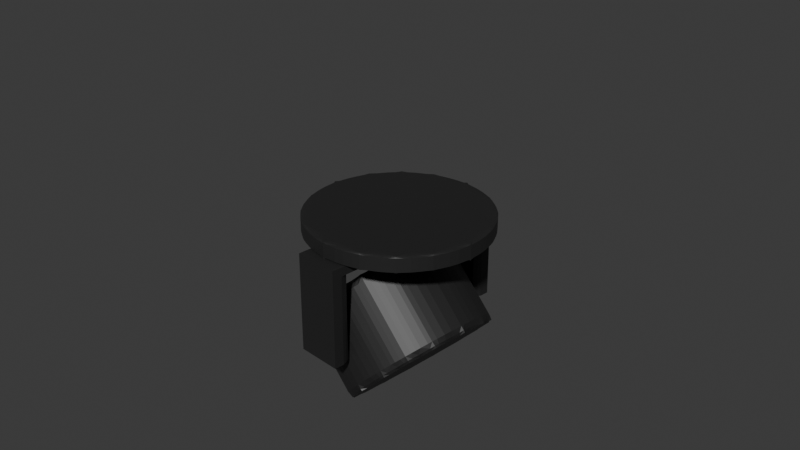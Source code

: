 # Source: Stagelight.blend  (saved by Blender 4.5.87; exported with 4.5.12 LTS)
import bpy
from mathutils import Matrix  # noqa: F401  (used for matrix-valued properties, if any)

bpy.ops.wm.read_factory_settings(use_empty=True)
scene = bpy.context.scene
scene.name = 'Scene'

# ---- collections
col_collection = bpy.data.collections.new('Collection'); scene.collection.children.link(col_collection)

# ---- materials (node trees are filled in below, after node groups)
mat_material_001 = bpy.data.materials.new('Material.001')

# ---- material node trees
mat_material_001.use_nodes = True; mat_material_001.node_tree.nodes.clear()
_N = mat_material_001.node_tree.nodes; _L = mat_material_001.node_tree.links
n0 = _N.new('ShaderNodeBsdfPrincipled'); n0.name = 'Principled BSDF'; n0.location = (-200, 100)
n0.inputs[0].default_value = (0.0186, 0.0186, 0.0186, 1.0)
n1 = _N.new('ShaderNodeOutputMaterial'); n1.name = 'Material Output'; n1.location = (200, 100)
_L.new(n0.outputs[0], n1.inputs[0])
n1.is_active_output = True

# ---- world
world_world = bpy.data.worlds.new('World'); scene.world = world_world
world_world.use_nodes = True; world_world.node_tree.nodes.clear()
_N = world_world.node_tree.nodes; _L = world_world.node_tree.links
n0 = _N.new('ShaderNodeOutputWorld'); n0.name = 'World Output'; n0.location = (200, 100)
n1 = _N.new('ShaderNodeBackground'); n1.name = 'Background'; n1.location = (-200, 100)
n1.inputs[0].default_value = (0.05088, 0.05088, 0.05088, 1.0)
_L.new(n1.outputs[0], n0.inputs[0])
n0.is_active_output = True
world_world.color = (0.05088, 0.05088, 0.05088)
world_world.sun_shadow_jitter_overblur = 0.0

# ---- cameras
cam_camera = bpy.data.cameras.new('Camera')
cam_camera.clip_end = 100.0
cam_camera.ortho_scale = 7.314

# ---- meshes
me_cylinder_015 = bpy.data.meshes.new('Cylinder.015')
me_cylinder_015.from_pydata([(0.0, 1.0, -1.0), (0.0, 1.0, 1.0), (0.1951, 0.9808, -1.0), (0.1951, 0.9808, 1.0), (0.3827, 0.9239, -1.0), (0.3827, 0.9239, 1.0), (0.5556, 0.8315, -1.0), (0.5556, 0.8315, 1.0), (0.7071, 0.7071, -1.0), (0.7071, 0.7071, 1.0), (0.8315, 0.5556, -1.0), (0.8315, 0.5556, 1.0), (0.9239, 0.3827, -1.0), (0.9239, 0.3827, 1.0), (0.9808, 0.1951, -1.0), (0.9808, 0.1951, 1.0), (1.0, 0.0, -1.0), (1.0, 0.0, 1.0), (0.9808, -0.1951, -1.0), (0.9808, -0.1951, 1.0), (0.9239, -0.3827, -1.0), (0.9239, -0.3827, 1.0), (0.8315, -0.5556, -1.0), (0.8315, -0.5556, 1.0), (0.7071, -0.7071, -1.0), (0.7071, -0.7071, 1.0), (0.5556, -0.8315, -1.0), (0.5556, -0.8315, 1.0), (0.3827, -0.9239, -1.0), (0.3827, -0.9239, 1.0), (0.1951, -0.9808, -1.0), (0.1951, -0.9808, 1.0), (0.0, -1.0, -1.0), (0.0, -1.0, 1.0), (-0.1951, -0.9808, -1.0), (-0.1951, -0.9808, 1.0), (-0.3827, -0.9239, -1.0), (-0.3827, -0.9239, 1.0), (-0.5556, -0.8315, -1.0), (-0.5556, -0.8315, 1.0), (-0.7071, -0.7071, -1.0), (-0.7071, -0.7071, 1.0), (-0.8315, -0.5556, -1.0), (-0.8315, -0.5556, 1.0), (-0.9239, -0.3827, -1.0), (-0.9239, -0.3827, 1.0), (-0.9808, -0.1951, -1.0), (-0.9808, -0.1951, 1.0), (-1.0, 0.0, -1.0), (-1.0, 0.0, 1.0), (-0.9808, 0.1951, -1.0), (-0.9808, 0.1951, 1.0), (-0.9239, 0.3827, -1.0), (-0.9239, 0.3827, 1.0), (-0.8315, 0.5556, -1.0), (-0.8315, 0.5556, 1.0), (-0.7071, 0.7071, -1.0), (-0.7071, 0.7071, 1.0), (-0.5556, 0.8315, -1.0), (-0.5556, 0.8315, 1.0), (-0.3827, 0.9239, -1.0), (-0.3827, 0.9239, 1.0), (-0.1951, 0.9808, -1.0), (-0.1951, 0.9808, 1.0)], [], [(0, 1, 3, 2), (2, 3, 5, 4), (4, 5, 7, 6), (6, 7, 9, 8), (8, 9, 11, 10), (10, 11, 13, 12), (12, 13, 15, 14), (14, 15, 17, 16), (16, 17, 19, 18), (18, 19, 21, 20), (20, 21, 23, 22), (22, 23, 25, 24), (24, 25, 27, 26), (26, 27, 29, 28), (28, 29, 31, 30), (30, 31, 33, 32), (32, 33, 35, 34), (34, 35, 37, 36), (36, 37, 39, 38), (38, 39, 41, 40), (40, 41, 43, 42), (42, 43, 45, 44), (44, 45, 47, 46), (46, 47, 49, 48), (48, 49, 51, 50), (50, 51, 53, 52), (52, 53, 55, 54), (54, 55, 57, 56), (56, 57, 59, 58), (58, 59, 61, 60), (3, 1, 63, 61, 59, 57, 55, 53, 51, 49, 47, 45, 43, 41, 39, 37, 35, 33, 31, 29, 27, 25, 23, 21, 19, 17, 15, 13, 11, 9, 7, 5), (60, 61, 63, 62), (62, 63, 1, 0), (0, 2, 4, 6, 8, 10, 12, 14, 16, 18, 20, 22, 24, 26, 28, 30, 32, 34, 36, 38, 40, 42, 44, 46, 48, 50, 52, 54, 56, 58, 60, 62)])
_uv = me_cylinder_015.uv_layers.new(name='UVMap')
_uv.uv.foreach_set('vector', [1.0, 0.5, 1.0, 1.0, 0.9688, 1.0, 0.9688, 0.5, 0.9688, 0.5, 0.9688, 1.0, 0.9375, 1.0, 0.9375, 0.5, 0.9375, 0.5, 0.9375, 1.0, 0.9062, 1.0, 0.9062, 0.5, 0.9062, 0.5, 0.9062, 1.0, 0.875, 1.0, 0.875, 0.5, 0.875, 0.5, 0.875, 1.0, 0.8438, 1.0, 0.8438, 0.5, 0.8438, 0.5, 0.8438, 1.0, 0.8125, 1.0, 0.8125, 0.5, 0.8125, 0.5, 0.8125, 1.0, 0.7812, 1.0, 0.7812, 0.5, 0.7812, 0.5, 0.7812, 1.0, 0.75, 1.0, 0.75, 0.5, 0.75, 0.5, 0.75, 1.0, 0.7188, 1.0, 0.7188, 0.5, 0.7188, 0.5, 0.7188, 1.0, 0.6875, 1.0, 0.6875, 0.5, 0.6875, 0.5, 0.6875, 1.0, 0.6562, 1.0, 0.6562, 0.5, 0.6562, 0.5, 0.6562, 1.0, 0.625, 1.0, 0.625, 0.5, 0.625, 0.5, 0.625, 1.0, 0.5938, 1.0, 0.5938, 0.5, 0.5938, 0.5, 0.5938, 1.0, 0.5625, 1.0, 0.5625, 0.5, 0.5625, 0.5, 0.5625, 1.0, 0.5312, 1.0, 0.5312, 0.5, 0.5312, 0.5, 0.5312, 1.0, 0.5, 1.0, 0.5, 0.5, 0.5, 0.5, 0.5, 1.0, 0.4688, 1.0, 0.4688, 0.5, 0.4688, 0.5, 0.4688, 1.0, 0.4375, 1.0, 0.4375, 0.5, 0.4375, 0.5, 0.4375, 1.0, 0.4062, 1.0, 0.4062, 0.5, 0.4062, 0.5, 0.4062, 1.0, 0.375, 1.0, 0.375, 0.5, 0.375, 0.5, 0.375, 1.0, 0.3438, 1.0, 0.3438, 0.5, 0.3438, 0.5, 0.3438, 1.0, 0.3125, 1.0, 0.3125, 0.5, 0.3125, 0.5, 0.3125, 1.0, 0.2812, 1.0, 0.2812, 0.5, 0.2812, 0.5, 0.2812, 1.0, 0.25, 1.0, 0.25, 0.5, 0.25, 0.5, 0.25, 1.0, 0.2188, 1.0, 0.2188, 0.5, 0.2188, 0.5, 0.2188, 1.0, 0.1875, 1.0, 0.1875, 0.5, 0.1875, 0.5, 0.1875, 1.0, 0.1562, 1.0, 0.1562, 0.5, 0.1562, 0.5, 0.1562, 1.0, 0.125, 1.0, 0.125, 0.5, 0.125, 0.5, 0.125, 1.0, 0.09375, 1.0, 0.09375, 0.5, 0.09375, 0.5, 0.09375, 1.0, 0.0625, 1.0, 0.0625, 0.5, 0.2968, 0.4854, 0.25, 0.49, 0.2032, 0.4854, 0.1582, 0.4717, 0.1167, 0.4496, 0.08029, 0.4197, 0.05045, 0.3833, 0.02827, 0.3418, 0.01461, 0.2968, 0.01, 0.25, 0.01461, 0.2032, 0.02827, 0.1582, 0.05045, 0.1167, 0.08029, 0.08029, 0.1167, 0.05045, 0.1582, 0.02827, 0.2032, 0.01461, 0.25, 0.01, 0.2968, 0.01461, 0.3418, 0.02827, 0.3833, 0.05045, 0.4197, 0.08029, 0.4496, 0.1167, 0.4717, 0.1582, 0.4854, 0.2032, 0.49, 0.25, 0.4854, 0.2968, 0.4717, 0.3418, 0.4496, 0.3833, 0.4197, 0.4197, 0.3833, 0.4496, 0.3418, 0.4717, 0.0625, 0.5, 0.0625, 1.0, 0.03125, 1.0, 0.03125, 0.5, 0.03125, 0.5, 0.03125, 1.0, 0.0, 1.0, 0.0, 0.5, 0.75, 0.49, 0.7968, 0.4854, 0.8418, 0.4717, 0.8833, 0.4496, 0.9197, 0.4197, 0.9496, 0.3833, 0.9717, 0.3418, 0.9854, 0.2968, 0.99, 0.25, 0.9854, 0.2032, 0.9717, 0.1582, 0.9496, 0.1167, 0.9197, 0.08029, 0.8833, 0.05045, 0.8418, 0.02827, 0.7968, 0.01461, 0.75, 0.01, 0.7032, 0.01461, 0.6582, 0.02827, 0.6167, 0.05045, 0.5803, 0.08029, 0.5504, 0.1167, 0.5283, 0.1582, 0.5146, 0.2032, 0.51, 0.25, 0.5146, 0.2968, 0.5283, 0.3418, 0.5504, 0.3833, 0.5803, 0.4197, 0.6167, 0.4496, 0.6582, 0.4717, 0.7032, 0.4854])
me_cylinder_015.materials.append(mat_material_001)
me_cylinder_015.update()
me_cube_001 = bpy.data.meshes.new('Cube.001')
me_cube_001.from_pydata([(-1.0, -1.0, -2.0), (-1.0, -1.0, -1.192e-07), (-1.0, 1.0, -2.0), (-1.0, 1.0, -1.192e-07), (1.0, -1.0, -2.0), (1.0, -1.0, -1.192e-07), (1.0, 1.0, -2.0), (1.0, 1.0, -1.192e-07), (-1.0, 0.8182, -2.0), (-1.0, 0.6364, -2.0), (-1.0, 0.4545, -2.0), (-1.0, 0.2727, -2.0), (-1.0, 0.09091, -2.0), (-1.0, -0.09091, -2.0), (-1.0, -0.2727, -2.0), (-1.0, -0.4545, -2.0), (-1.0, -0.6364, -2.0), (-1.0, -0.8182, -2.0), (0.8182, 1.0, -2.0), (0.6364, 1.0, -2.0), (0.4545, 1.0, -2.0), (0.2727, 1.0, -2.0), (0.09091, 1.0, -2.0), (-0.09091, 1.0, -2.0), (-0.2727, 1.0, -2.0), (-0.4545, 1.0, -2.0), (-0.6364, 1.0, -2.0), (-0.8182, 1.0, -2.0), (1.0, -0.8182, -2.0), (1.0, -0.6364, -2.0), (1.0, -0.4545, -2.0), (1.0, -0.2727, -2.0), (1.0, -0.09091, -2.0), (1.0, 0.09091, -2.0), (1.0, 0.2727, -2.0), (1.0, 0.4545, -2.0), (1.0, 0.6364, -2.0), (1.0, 0.8182, -2.0), (-0.8182, -1.0, -2.0), (-0.6364, -1.0, -2.0), (-0.4545, -1.0, -2.0), (-0.2727, -1.0, -2.0), (-0.09091, -1.0, -2.0), (0.09091, -1.0, -2.0), (0.2727, -1.0, -2.0), (0.4545, -1.0, -2.0), (0.6364, -1.0, -2.0), (0.8182, -1.0, -2.0), (-0.8182, 0.8182, -2.0), (-0.8182, -0.8182, -2.0), (-0.6364, 0.8182, -2.0), (-0.6364, -0.8182, -2.0), (-0.4545, 0.8182, -2.0), (-0.4545, -0.8182, -2.0), (-0.2727, 0.8182, -2.0), (-0.2727, -0.8182, -2.0), (-0.09091, 0.8182, -2.0), (-0.09091, -0.8182, -2.0), (0.09091, 0.8182, -2.0), (0.09091, -0.8182, -2.0), (0.2727, 0.8182, -2.0), (0.2727, -0.8182, -2.0), (0.4545, 0.8182, -2.0), (0.4545, -0.8182, -2.0), (0.6364, 0.8182, -2.0), (0.6364, -0.8182, -2.0), (0.8182, 0.8182, -2.0), (0.8182, -0.8182, -2.0), (-1.0, 1.0, -22.0), (1.0, 1.0, -22.0), (-1.0, 0.8182, -22.0), (0.8182, 1.0, -22.0), (0.6364, 1.0, -22.0), (0.4545, 1.0, -22.0), (0.2727, 1.0, -22.0), (0.09091, 1.0, -22.0), (-0.09091, 1.0, -22.0), (-0.2727, 1.0, -22.0), (-0.4545, 1.0, -22.0), (-0.6364, 1.0, -22.0), (-0.8182, 1.0, -22.0), (1.0, 0.8182, -22.0), (-0.8182, 0.8182, -22.0), (-0.6364, 0.8182, -22.0), (-0.4545, 0.8182, -22.0), (-0.2727, 0.8182, -22.0), (-0.09091, 0.8182, -22.0), (0.09091, 0.8182, -22.0), (0.2727, 0.8182, -22.0), (0.4545, 0.8182, -22.0), (0.6364, 0.8182, -22.0), (0.8182, 0.8182, -22.0), (-1.0, 1.0, -2.0), (-1.0, 1.0, -1.192e-07), (-1.0, -1.0, -2.0), (-1.0, -1.0, -1.192e-07), (1.0, 1.0, -2.0), (1.0, 1.0, -1.192e-07), (1.0, -1.0, -2.0), (1.0, -1.0, -1.192e-07), (-1.0, -0.8182, -2.0), (-1.0, -0.6364, -2.0), (-1.0, -0.4545, -2.0), (-1.0, -0.2727, -2.0), (-1.0, -0.09091, -2.0), (-1.0, 0.09091, -2.0), (-1.0, 0.2727, -2.0), (-1.0, 0.4545, -2.0), (-1.0, 0.6364, -2.0), (-1.0, 0.8182, -2.0), (0.8182, -1.0, -2.0), (0.6364, -1.0, -2.0), (0.4545, -1.0, -2.0), (0.2727, -1.0, -2.0), (0.09091, -1.0, -2.0), (-0.09091, -1.0, -2.0), (-0.2727, -1.0, -2.0), (-0.4545, -1.0, -2.0), (-0.6364, -1.0, -2.0), (-0.8182, -1.0, -2.0), (1.0, 0.8182, -2.0), (1.0, 0.6364, -2.0), (1.0, 0.4545, -2.0), (1.0, 0.2727, -2.0), (1.0, 0.09091, -2.0), (1.0, -0.09091, -2.0), (1.0, -0.2727, -2.0), (1.0, -0.4545, -2.0), (1.0, -0.6364, -2.0), (1.0, -0.8182, -2.0), (-0.8182, 1.0, -2.0), (-0.6364, 1.0, -2.0), (-0.4545, 1.0, -2.0), (-0.2727, 1.0, -2.0), (-0.09091, 1.0, -2.0), (0.09091, 1.0, -2.0), (0.2727, 1.0, -2.0), (0.4545, 1.0, -2.0), (0.6364, 1.0, -2.0), (0.8182, 1.0, -2.0), (-0.8182, -0.8182, -2.0), (-0.8182, 0.8182, -2.0), (-0.6364, -0.8182, -2.0), (-0.6364, 0.8182, -2.0), (-0.4545, -0.8182, -2.0), (-0.4545, 0.8182, -2.0), (-0.2727, -0.8182, -2.0), (-0.2727, 0.8182, -2.0), (-0.09091, -0.8182, -2.0), (-0.09091, 0.8182, -2.0), (0.09091, -0.8182, -2.0), (0.09091, 0.8182, -2.0), (0.2727, -0.8182, -2.0), (0.2727, 0.8182, -2.0), (0.4545, -0.8182, -2.0), (0.4545, 0.8182, -2.0), (0.6364, -0.8182, -2.0), (0.6364, 0.8182, -2.0), (0.8182, -0.8182, -2.0), (0.8182, 0.8182, -2.0), (-1.0, -1.0, -22.0), (1.0, -1.0, -22.0), (-1.0, -0.8182, -22.0), (0.8182, -1.0, -22.0), (0.6364, -1.0, -22.0), (0.4545, -1.0, -22.0), (0.2727, -1.0, -22.0), (0.09091, -1.0, -22.0), (-0.09091, -1.0, -22.0), (-0.2727, -1.0, -22.0), (-0.4545, -1.0, -22.0), (-0.6364, -1.0, -22.0), (-0.8182, -1.0, -22.0), (1.0, -0.8182, -22.0), (-0.8182, -0.8182, -22.0), (-0.6364, -0.8182, -22.0), (-0.4545, -0.8182, -22.0), (-0.2727, -0.8182, -22.0), (-0.09091, -0.8182, -22.0), (0.09091, -0.8182, -22.0), (0.2727, -0.8182, -22.0), (0.4545, -0.8182, -22.0), (0.6364, -0.8182, -22.0), (0.8182, -0.8182, -22.0)], [], [(0, 1, 3, 2, 8, 9, 10, 11, 12, 13, 14, 15, 16, 17), (2, 3, 7, 6, 18, 19, 20, 21, 22, 23, 24, 25, 26, 27), (6, 7, 5, 4, 28, 29, 30, 31, 32, 33, 34, 35, 36, 37), (4, 5, 1, 0, 38, 39, 40, 41, 42, 43, 44, 45, 46, 47), (67, 28, 4, 47), (7, 3, 1, 5), (17, 49, 38, 0), (49, 51, 39, 38), (51, 53, 40, 39), (53, 55, 41, 40), (55, 57, 42, 41), (57, 59, 43, 42), (59, 61, 44, 43), (61, 63, 45, 44), (63, 65, 46, 45), (65, 67, 47, 46), (2, 27, 48, 8), (27, 26, 50, 48), (26, 25, 52, 50), (25, 24, 54, 52), (24, 23, 56, 54), (23, 22, 58, 56), (22, 21, 60, 58), (21, 20, 62, 60), (20, 19, 64, 62), (19, 18, 66, 64), (18, 6, 37, 66), (8, 48, 82, 70), (23, 24, 77, 76), (54, 56, 86, 85), (62, 64, 90, 89), (24, 25, 78, 77), (37, 6, 69, 81), (6, 18, 71, 69), (48, 50, 83, 82), (25, 26, 79, 78), (56, 58, 87, 86), (18, 19, 72, 71), (64, 66, 91, 90), (26, 27, 80, 79), (19, 20, 73, 72), (50, 52, 84, 83), (58, 60, 88, 87), (20, 21, 74, 73), (66, 37, 81, 91), (21, 22, 75, 74), (52, 54, 85, 84), (27, 2, 68, 80), (60, 62, 89, 88), (2, 8, 70, 68), (22, 23, 76, 75), (8, 48, 50, 52, 54, 56, 58, 60, 62, 64, 66, 37, 36, 35, 34, 33, 32, 31, 30, 29, 28, 67, 65, 63, 61, 59, 57, 55, 53, 51, 49, 17, 16, 15, 14, 13, 12, 11, 10, 9), (68, 70, 82, 83, 84, 85, 86, 87, 88, 89, 90, 91, 81, 69, 71, 72, 73, 74, 75, 76, 77, 78, 79, 80), (92, 109, 108, 107, 106, 105, 104, 103, 102, 101, 100, 94, 95, 93), (94, 119, 118, 117, 116, 115, 114, 113, 112, 111, 110, 98, 99, 95), (98, 129, 128, 127, 126, 125, 124, 123, 122, 121, 120, 96, 97, 99), (96, 139, 138, 137, 136, 135, 134, 133, 132, 131, 130, 92, 93, 97), (159, 139, 96, 120), (99, 97, 93, 95), (109, 92, 130, 141), (141, 130, 131, 143), (143, 131, 132, 145), (145, 132, 133, 147), (147, 133, 134, 149), (149, 134, 135, 151), (151, 135, 136, 153), (153, 136, 137, 155), (155, 137, 138, 157), (157, 138, 139, 159), (94, 100, 140, 119), (119, 140, 142, 118), (118, 142, 144, 117), (117, 144, 146, 116), (116, 146, 148, 115), (115, 148, 150, 114), (114, 150, 152, 113), (113, 152, 154, 112), (112, 154, 156, 111), (111, 156, 158, 110), (110, 158, 129, 98), (100, 162, 174, 140), (115, 168, 169, 116), (146, 177, 178, 148), (154, 181, 182, 156), (116, 169, 170, 117), (129, 173, 161, 98), (98, 161, 163, 110), (140, 174, 175, 142), (117, 170, 171, 118), (148, 178, 179, 150), (110, 163, 164, 111), (156, 182, 183, 158), (118, 171, 172, 119), (111, 164, 165, 112), (142, 175, 176, 144), (150, 179, 180, 152), (112, 165, 166, 113), (158, 183, 173, 129), (113, 166, 167, 114), (144, 176, 177, 146), (119, 172, 160, 94), (152, 180, 181, 154), (94, 160, 162, 100), (114, 167, 168, 115), (100, 101, 102, 103, 104, 105, 106, 107, 108, 109, 141, 143, 145, 147, 149, 151, 153, 155, 157, 159, 120, 121, 122, 123, 124, 125, 126, 127, 128, 129, 158, 156, 154, 152, 150, 148, 146, 144, 142, 140), (160, 172, 171, 170, 169, 168, 167, 166, 165, 164, 163, 161, 173, 183, 182, 181, 180, 179, 178, 177, 176, 175, 174, 162)])
_uv = me_cube_001.uv_layers.new(name='UVMap')
_uv.uv.foreach_set('vector', [0.375, 0.0, 0.625, 0.0, 0.625, 0.25, 0.375, 0.25, 0.375, 0.2273, 0.375, 0.2045, 0.375, 0.1818, 0.375, 0.1591, 0.375, 0.1364, 0.375, 0.1136, 0.375, 0.09091, 0.375, 0.06818, 0.375, 0.04545, 0.375, 0.02273, 0.375, 0.25, 0.625, 0.25, 0.625, 0.5, 0.375, 0.5, 0.375, 0.4773, 0.375, 0.4545, 0.375, 0.4318, 0.375, 0.4091, 0.375, 0.3864, 0.375, 0.3636, 0.375, 0.3409, 0.375, 0.3182, 0.375, 0.2955, 0.375, 0.2727, 0.375, 0.5, 0.625, 0.5, 0.625, 0.75, 0.375, 0.75, 0.375, 0.7273, 0.375, 0.7045, 0.375, 0.6818, 0.375, 0.6591, 0.375, 0.6364, 0.375, 0.6136, 0.375, 0.5909, 0.375, 0.5682, 0.375, 0.5455, 0.375, 0.5227, 0.375, 0.75, 0.625, 0.75, 0.625, 1.0, 0.375, 1.0, 0.375, 0.9773, 0.375, 0.9545, 0.375, 0.9318, 0.375, 0.9091, 0.375, 0.8864, 0.375, 0.8636, 0.375, 0.8409, 0.375, 0.8182, 0.375, 0.7955, 0.375, 0.7727, 0.3523, 0.7273, 0.375, 0.7273, 0.375, 0.75, 0.3523, 0.75, 0.625, 0.5, 0.875, 0.5, 0.875, 0.75, 0.625, 0.75, 0.125, 0.7273, 0.1477, 0.7273, 0.1477, 0.75, 0.125, 0.75, 0.1477, 0.7273, 0.1705, 0.7273, 0.1705, 0.75, 0.1477, 0.75, 0.1705, 0.7273, 0.1932, 0.7273, 0.1932, 0.75, 0.1705, 0.75, 0.1932, 0.7273, 0.2159, 0.7273, 0.2159, 0.75, 0.1932, 0.75, 0.2159, 0.7273, 0.2386, 0.7273, 0.2386, 0.75, 0.2159, 0.75, 0.2386, 0.7273, 0.2614, 0.7273, 0.2614, 0.75, 0.2386, 0.75, 0.2614, 0.7273, 0.2841, 0.7273, 0.2841, 0.75, 0.2614, 0.75, 0.2841, 0.7273, 0.3068, 0.7273, 0.3068, 0.75, 0.2841, 0.75, 0.3068, 0.7273, 0.3295, 0.7273, 0.3295, 0.75, 0.3068, 0.75, 0.3295, 0.7273, 0.3523, 0.7273, 0.3523, 0.75, 0.3295, 0.75, 0.125, 0.5, 0.1477, 0.5, 0.1477, 0.5227, 0.125, 0.5227, 0.1477, 0.5, 0.1705, 0.5, 0.1705, 0.5227, 0.1477, 0.5227, 0.1705, 0.5, 0.1932, 0.5, 0.1932, 0.5227, 0.1705, 0.5227, 0.1932, 0.5, 0.2159, 0.5, 0.2159, 0.5227, 0.1932, 0.5227, 0.2159, 0.5, 0.2386, 0.5, 0.2386, 0.5227, 0.2159, 0.5227, 0.2386, 0.5, 0.2614, 0.5, 0.2614, 0.5227, 0.2386, 0.5227, 0.2614, 0.5, 0.2841, 0.5, 0.2841, 0.5227, 0.2614, 0.5227, 0.2841, 0.5, 0.3068, 0.5, 0.3068, 0.5227, 0.2841, 0.5227, 0.3068, 0.5, 0.3295, 0.5, 0.3295, 0.5227, 0.3068, 0.5227, 0.3295, 0.5, 0.3523, 0.5, 0.3523, 0.5227, 0.3295, 0.5227, 0.3523, 0.5, 0.375, 0.5, 0.375, 0.5227, 0.3523, 0.5227, 0.125, 0.5227, 0.1477, 0.5227, 0.1477, 0.5227, 0.125, 0.5227, 0.375, 0.3636, 0.375, 0.3409, 0.375, 0.3409, 0.375, 0.3636, 0.2159, 0.5227, 0.2386, 0.5227, 0.2386, 0.5227, 0.2159, 0.5227, 0.3068, 0.5227, 0.3295, 0.5227, 0.3295, 0.5227, 0.3068, 0.5227, 0.375, 0.3409, 0.375, 0.3182, 0.375, 0.3182, 0.375, 0.3409, 0.375, 0.5227, 0.375, 0.5, 0.375, 0.5, 0.375, 0.5227, 0.375, 0.5, 0.375, 0.4773, 0.375, 0.4773, 0.375, 0.5, 0.1477, 0.5227, 0.1705, 0.5227, 0.1705, 0.5227, 0.1477, 0.5227, 0.375, 0.3182, 0.375, 0.2955, 0.375, 0.2955, 0.375, 0.3182, 0.2386, 0.5227, 0.2614, 0.5227, 0.2614, 0.5227, 0.2386, 0.5227, 0.375, 0.4773, 0.375, 0.4545, 0.375, 0.4545, 0.375, 0.4773, 0.3295, 0.5227, 0.3523, 0.5227, 0.3523, 0.5227, 0.3295, 0.5227, 0.375, 0.2955, 0.375, 0.2727, 0.375, 0.2727, 0.375, 0.2955, 0.375, 0.4545, 0.375, 0.4318, 0.375, 0.4318, 0.375, 0.4545, 0.1705, 0.5227, 0.1932, 0.5227, 0.1932, 0.5227, 0.1705, 0.5227, 0.2614, 0.5227, 0.2841, 0.5227, 0.2841, 0.5227, 0.2614, 0.5227, 0.375, 0.4318, 0.375, 0.4091, 0.375, 0.4091, 0.375, 0.4318, 0.3523, 0.5227, 0.375, 0.5227, 0.375, 0.5227, 0.3523, 0.5227, 0.375, 0.4091, 0.375, 0.3864, 0.375, 0.3864, 0.375, 0.4091, 0.1932, 0.5227, 0.2159, 0.5227, 0.2159, 0.5227, 0.1932, 0.5227, 0.375, 0.2727, 0.375, 0.25, 0.375, 0.25, 0.375, 0.2727, 0.2841, 0.5227, 0.3068, 0.5227, 0.3068, 0.5227, 0.2841, 0.5227, 0.375, 0.25, 0.375, 0.2273, 0.375, 0.2273, 0.375, 0.25, 0.375, 0.3864, 0.375, 0.3636, 0.375, 0.3636, 0.375, 0.3864, 0.0, 0.0, 0.0, 0.0, 0.0, 0.0, 0.0, 0.0, 0.0, 0.0, 0.0, 0.0, 0.0, 0.0, 0.0, 0.0, 0.0, 0.0, 0.0, 0.0, 0.0, 0.0, 0.0, 0.0, 0.0, 0.0, 0.0, 0.0, 0.0, 0.0, 0.0, 0.0, 0.0, 0.0, 0.0, 0.0, 0.0, 0.0, 0.0, 0.0, 0.0, 0.0, 0.0, 0.0, 0.0, 0.0, 0.0, 0.0, 0.0, 0.0, 0.0, 0.0, 0.0, 0.0, 0.0, 0.0, 0.0, 0.0, 0.0, 0.0, 0.0, 0.0, 0.0, 0.0, 0.0, 0.0, 0.0, 0.0, 0.0, 0.0, 0.0, 0.0, 0.0, 0.0, 0.0, 0.0, 0.0, 0.0, 0.0, 0.0, 0.375, 0.25, 0.375, 0.2273, 0.1477, 0.5227, 0.1705, 0.5227, 0.1932, 0.5227, 0.2159, 0.5227, 0.2386, 0.5227, 0.2614, 0.5227, 0.2841, 0.5227, 0.3068, 0.5227, 0.3295, 0.5227, 0.3523, 0.5227, 0.375, 0.5227, 0.375, 0.5, 0.375, 0.4773, 0.375, 0.4545, 0.375, 0.4318, 0.375, 0.4091, 0.375, 0.3864, 0.375, 0.3636, 0.375, 0.3409, 0.375, 0.3182, 0.375, 0.2955, 0.375, 0.2727, 0.375, 0.0, 0.375, 0.02273, 0.375, 0.04545, 0.375, 0.06818, 0.375, 0.09091, 0.375, 0.1136, 0.375, 0.1364, 0.375, 0.1591, 0.375, 0.1818, 0.375, 0.2045, 0.375, 0.2273, 0.375, 0.25, 0.625, 0.25, 0.625, 0.0, 0.375, 0.25, 0.375, 0.2727, 0.375, 0.2955, 0.375, 0.3182, 0.375, 0.3409, 0.375, 0.3636, 0.375, 0.3864, 0.375, 0.4091, 0.375, 0.4318, 0.375, 0.4545, 0.375, 0.4773, 0.375, 0.5, 0.625, 0.5, 0.625, 0.25, 0.375, 0.5, 0.375, 0.5227, 0.375, 0.5455, 0.375, 0.5682, 0.375, 0.5909, 0.375, 0.6136, 0.375, 0.6364, 0.375, 0.6591, 0.375, 0.6818, 0.375, 0.7045, 0.375, 0.7273, 0.375, 0.75, 0.625, 0.75, 0.625, 0.5, 0.375, 0.75, 0.375, 0.7727, 0.375, 0.7955, 0.375, 0.8182, 0.375, 0.8409, 0.375, 0.8636, 0.375, 0.8864, 0.375, 0.9091, 0.375, 0.9318, 0.375, 0.9545, 0.375, 0.9773, 0.375, 1.0, 0.625, 1.0, 0.625, 0.75, 0.3523, 0.7273, 0.3523, 0.75, 0.375, 0.75, 0.375, 0.7273, 0.625, 0.5, 0.625, 0.75, 0.875, 0.75, 0.875, 0.5, 0.125, 0.7273, 0.125, 0.75, 0.1477, 0.75, 0.1477, 0.7273, 0.1477, 0.7273, 0.1477, 0.75, 0.1705, 0.75, 0.1705, 0.7273, 0.1705, 0.7273, 0.1705, 0.75, 0.1932, 0.75, 0.1932, 0.7273, 0.1932, 0.7273, 0.1932, 0.75, 0.2159, 0.75, 0.2159, 0.7273, 0.2159, 0.7273, 0.2159, 0.75, 0.2386, 0.75, 0.2386, 0.7273, 0.2386, 0.7273, 0.2386, 0.75, 0.2614, 0.75, 0.2614, 0.7273, 0.2614, 0.7273, 0.2614, 0.75, 0.2841, 0.75, 0.2841, 0.7273, 0.2841, 0.7273, 0.2841, 0.75, 0.3068, 0.75, 0.3068, 0.7273, 0.3068, 0.7273, 0.3068, 0.75, 0.3295, 0.75, 0.3295, 0.7273, 0.3295, 0.7273, 0.3295, 0.75, 0.3523, 0.75, 0.3523, 0.7273, 0.125, 0.5, 0.125, 0.5227, 0.1477, 0.5227, 0.1477, 0.5, 0.1477, 0.5, 0.1477, 0.5227, 0.1705, 0.5227, 0.1705, 0.5, 0.1705, 0.5, 0.1705, 0.5227, 0.1932, 0.5227, 0.1932, 0.5, 0.1932, 0.5, 0.1932, 0.5227, 0.2159, 0.5227, 0.2159, 0.5, 0.2159, 0.5, 0.2159, 0.5227, 0.2386, 0.5227, 0.2386, 0.5, 0.2386, 0.5, 0.2386, 0.5227, 0.2614, 0.5227, 0.2614, 0.5, 0.2614, 0.5, 0.2614, 0.5227, 0.2841, 0.5227, 0.2841, 0.5, 0.2841, 0.5, 0.2841, 0.5227, 0.3068, 0.5227, 0.3068, 0.5, 0.3068, 0.5, 0.3068, 0.5227, 0.3295, 0.5227, 0.3295, 0.5, 0.3295, 0.5, 0.3295, 0.5227, 0.3523, 0.5227, 0.3523, 0.5, 0.3523, 0.5, 0.3523, 0.5227, 0.375, 0.5227, 0.375, 0.5, 0.125, 0.5227, 0.125, 0.5227, 0.1477, 0.5227, 0.1477, 0.5227, 0.375, 0.3636, 0.375, 0.3636, 0.375, 0.3409, 0.375, 0.3409, 0.2159, 0.5227, 0.2159, 0.5227, 0.2386, 0.5227, 0.2386, 0.5227, 0.3068, 0.5227, 0.3068, 0.5227, 0.3295, 0.5227, 0.3295, 0.5227, 0.375, 0.3409, 0.375, 0.3409, 0.375, 0.3182, 0.375, 0.3182, 0.375, 0.5227, 0.375, 0.5227, 0.375, 0.5, 0.375, 0.5, 0.375, 0.5, 0.375, 0.5, 0.375, 0.4773, 0.375, 0.4773, 0.1477, 0.5227, 0.1477, 0.5227, 0.1705, 0.5227, 0.1705, 0.5227, 0.375, 0.3182, 0.375, 0.3182, 0.375, 0.2955, 0.375, 0.2955, 0.2386, 0.5227, 0.2386, 0.5227, 0.2614, 0.5227, 0.2614, 0.5227, 0.375, 0.4773, 0.375, 0.4773, 0.375, 0.4545, 0.375, 0.4545, 0.3295, 0.5227, 0.3295, 0.5227, 0.3523, 0.5227, 0.3523, 0.5227, 0.375, 0.2955, 0.375, 0.2955, 0.375, 0.2727, 0.375, 0.2727, 0.375, 0.4545, 0.375, 0.4545, 0.375, 0.4318, 0.375, 0.4318, 0.1705, 0.5227, 0.1705, 0.5227, 0.1932, 0.5227, 0.1932, 0.5227, 0.2614, 0.5227, 0.2614, 0.5227, 0.2841, 0.5227, 0.2841, 0.5227, 0.375, 0.4318, 0.375, 0.4318, 0.375, 0.4091, 0.375, 0.4091, 0.3523, 0.5227, 0.3523, 0.5227, 0.375, 0.5227, 0.375, 0.5227, 0.375, 0.4091, 0.375, 0.4091, 0.375, 0.3864, 0.375, 0.3864, 0.1932, 0.5227, 0.1932, 0.5227, 0.2159, 0.5227, 0.2159, 0.5227, 0.375, 0.2727, 0.375, 0.2727, 0.375, 0.25, 0.375, 0.25, 0.2841, 0.5227, 0.2841, 0.5227, 0.3068, 0.5227, 0.3068, 0.5227, 0.375, 0.25, 0.375, 0.25, 0.375, 0.2273, 0.375, 0.2273, 0.375, 0.3864, 0.375, 0.3864, 0.375, 0.3636, 0.375, 0.3636, 0.0, 0.0, 0.0, 0.0, 0.0, 0.0, 0.0, 0.0, 0.0, 0.0, 0.0, 0.0, 0.0, 0.0, 0.0, 0.0, 0.0, 0.0, 0.0, 0.0, 0.0, 0.0, 0.0, 0.0, 0.0, 0.0, 0.0, 0.0, 0.0, 0.0, 0.0, 0.0, 0.0, 0.0, 0.0, 0.0, 0.0, 0.0, 0.0, 0.0, 0.0, 0.0, 0.0, 0.0, 0.0, 0.0, 0.0, 0.0, 0.0, 0.0, 0.0, 0.0, 0.0, 0.0, 0.0, 0.0, 0.0, 0.0, 0.0, 0.0, 0.0, 0.0, 0.0, 0.0, 0.0, 0.0, 0.0, 0.0, 0.0, 0.0, 0.0, 0.0, 0.0, 0.0, 0.0, 0.0, 0.0, 0.0, 0.0, 0.0, 0.375, 0.25, 0.375, 0.2727, 0.375, 0.2955, 0.375, 0.3182, 0.375, 0.3409, 0.375, 0.3636, 0.375, 0.3864, 0.375, 0.4091, 0.375, 0.4318, 0.375, 0.4545, 0.375, 0.4773, 0.375, 0.5, 0.375, 0.5227, 0.3523, 0.5227, 0.3295, 0.5227, 0.3068, 0.5227, 0.2841, 0.5227, 0.2614, 0.5227, 0.2386, 0.5227, 0.2159, 0.5227, 0.1932, 0.5227, 0.1705, 0.5227, 0.1477, 0.5227, 0.375, 0.2273])
me_cube_001.materials.append(mat_material_001)
me_cube_001.update()
me_cylinder_016 = bpy.data.meshes.new('Cylinder.016')
me_cylinder_016.from_pydata([(-1.211e-08, 1.0, -1.0), (-1.211e-08, 1.0, 1.0), (0.1951, 0.9808, -1.0), (0.1951, 0.9808, 1.0), (0.3827, 0.9239, -1.0), (0.3827, 0.9239, 1.0), (0.5556, 0.8315, -1.0), (0.5556, 0.8315, 1.0), (0.7071, 0.7071, -1.0), (0.7071, 0.7071, 1.0), (0.8315, 0.5556, -1.0), (0.8315, 0.5556, 1.0), (0.9239, 0.3827, -1.0), (0.9239, 0.3827, 1.0), (0.9808, 0.1951, -1.0), (0.9808, 0.1951, 1.0), (1.0, -1.863e-09, -1.0), (1.0, -1.863e-09, 1.0), (0.9808, -0.1951, -1.0), (0.9808, -0.1951, 1.0), (0.9239, -0.3827, -1.0), (0.9239, -0.3827, 1.0), (0.8315, -0.5556, -1.0), (0.8315, -0.5556, 1.0), (0.7071, -0.7071, -1.0), (0.7071, -0.7071, 1.0), (0.5556, -0.8315, -1.0), (0.5556, -0.8315, 1.0), (0.3827, -0.9239, -1.0), (0.3827, -0.9239, 1.0), (0.1951, -0.9808, -1.0), (0.1951, -0.9808, 1.0), (-1.211e-08, -1.0, -1.0), (-1.211e-08, -1.0, 1.0), (-0.1951, -0.9808, -1.0), (-0.1951, -0.9808, 1.0), (-0.3827, -0.9239, -1.0), (-0.3827, -0.9239, 1.0), (-0.5556, -0.8315, -1.0), (-0.5556, -0.8315, 1.0), (-0.7071, -0.7071, -1.0), (-0.7071, -0.7071, 1.0), (-0.8315, -0.5556, -1.0), (-0.8315, -0.5556, 1.0), (-0.9239, -0.3827, -1.0), (-0.9239, -0.3827, 1.0), (-0.9808, -0.1951, -1.0), (-0.9808, -0.1951, 1.0), (-1.0, -1.863e-09, -1.0), (-1.0, -1.863e-09, 1.0), (-0.9808, 0.1951, -1.0), (-0.9808, 0.1951, 1.0), (-0.9239, 0.3827, -1.0), (-0.9239, 0.3827, 1.0), (-0.8315, 0.5556, -1.0), (-0.8315, 0.5556, 1.0), (-0.7071, 0.7071, -1.0), (-0.7071, 0.7071, 1.0), (-0.5556, 0.8315, -1.0), (-0.5556, 0.8315, 1.0), (-0.3827, 0.9239, -1.0), (-0.3827, 0.9239, 1.0), (-0.1951, 0.9808, -1.0), (-0.1951, 0.9808, 1.0)], [], [(0, 1, 3, 2), (2, 3, 5, 4), (4, 5, 7, 6), (6, 7, 9, 8), (8, 9, 11, 10), (10, 11, 13, 12), (12, 13, 15, 14), (14, 15, 17, 16), (16, 17, 19, 18), (18, 19, 21, 20), (20, 21, 23, 22), (22, 23, 25, 24), (24, 25, 27, 26), (26, 27, 29, 28), (28, 29, 31, 30), (30, 31, 33, 32), (32, 33, 35, 34), (34, 35, 37, 36), (36, 37, 39, 38), (38, 39, 41, 40), (40, 41, 43, 42), (42, 43, 45, 44), (44, 45, 47, 46), (46, 47, 49, 48), (48, 49, 51, 50), (50, 51, 53, 52), (52, 53, 55, 54), (54, 55, 57, 56), (56, 57, 59, 58), (58, 59, 61, 60), (3, 1, 63, 61, 59, 57, 55, 53, 51, 49, 47, 45, 43, 41, 39, 37, 35, 33, 31, 29, 27, 25, 23, 21, 19, 17, 15, 13, 11, 9, 7, 5), (60, 61, 63, 62), (62, 63, 1, 0), (0, 2, 4, 6, 8, 10, 12, 14, 16, 18, 20, 22, 24, 26, 28, 30, 32, 34, 36, 38, 40, 42, 44, 46, 48, 50, 52, 54, 56, 58, 60, 62)])
_uv = me_cylinder_016.uv_layers.new(name='UVMap')
_uv.uv.foreach_set('vector', [1.0, 0.5, 1.0, 1.0, 0.9688, 1.0, 0.9688, 0.5, 0.9688, 0.5, 0.9688, 1.0, 0.9375, 1.0, 0.9375, 0.5, 0.9375, 0.5, 0.9375, 1.0, 0.9062, 1.0, 0.9062, 0.5, 0.9062, 0.5, 0.9062, 1.0, 0.875, 1.0, 0.875, 0.5, 0.875, 0.5, 0.875, 1.0, 0.8438, 1.0, 0.8438, 0.5, 0.8438, 0.5, 0.8438, 1.0, 0.8125, 1.0, 0.8125, 0.5, 0.8125, 0.5, 0.8125, 1.0, 0.7812, 1.0, 0.7812, 0.5, 0.7812, 0.5, 0.7812, 1.0, 0.75, 1.0, 0.75, 0.5, 0.75, 0.5, 0.75, 1.0, 0.7188, 1.0, 0.7188, 0.5, 0.7188, 0.5, 0.7188, 1.0, 0.6875, 1.0, 0.6875, 0.5, 0.6875, 0.5, 0.6875, 1.0, 0.6562, 1.0, 0.6562, 0.5, 0.6562, 0.5, 0.6562, 1.0, 0.625, 1.0, 0.625, 0.5, 0.625, 0.5, 0.625, 1.0, 0.5938, 1.0, 0.5938, 0.5, 0.5938, 0.5, 0.5938, 1.0, 0.5625, 1.0, 0.5625, 0.5, 0.5625, 0.5, 0.5625, 1.0, 0.5312, 1.0, 0.5312, 0.5, 0.5312, 0.5, 0.5312, 1.0, 0.5, 1.0, 0.5, 0.5, 0.5, 0.5, 0.5, 1.0, 0.4688, 1.0, 0.4688, 0.5, 0.4688, 0.5, 0.4688, 1.0, 0.4375, 1.0, 0.4375, 0.5, 0.4375, 0.5, 0.4375, 1.0, 0.4062, 1.0, 0.4062, 0.5, 0.4062, 0.5, 0.4062, 1.0, 0.375, 1.0, 0.375, 0.5, 0.375, 0.5, 0.375, 1.0, 0.3438, 1.0, 0.3438, 0.5, 0.3438, 0.5, 0.3438, 1.0, 0.3125, 1.0, 0.3125, 0.5, 0.3125, 0.5, 0.3125, 1.0, 0.2812, 1.0, 0.2812, 0.5, 0.2812, 0.5, 0.2812, 1.0, 0.25, 1.0, 0.25, 0.5, 0.25, 0.5, 0.25, 1.0, 0.2188, 1.0, 0.2188, 0.5, 0.2188, 0.5, 0.2188, 1.0, 0.1875, 1.0, 0.1875, 0.5, 0.1875, 0.5, 0.1875, 1.0, 0.1562, 1.0, 0.1562, 0.5, 0.1562, 0.5, 0.1562, 1.0, 0.125, 1.0, 0.125, 0.5, 0.125, 0.5, 0.125, 1.0, 0.09375, 1.0, 0.09375, 0.5, 0.09375, 0.5, 0.09375, 1.0, 0.0625, 1.0, 0.0625, 0.5, 0.2968, 0.4854, 0.25, 0.49, 0.2032, 0.4854, 0.1582, 0.4717, 0.1167, 0.4496, 0.08029, 0.4197, 0.05045, 0.3833, 0.02827, 0.3418, 0.01461, 0.2968, 0.01, 0.25, 0.01461, 0.2032, 0.02827, 0.1582, 0.05045, 0.1167, 0.08029, 0.08029, 0.1167, 0.05045, 0.1582, 0.02827, 0.2032, 0.01461, 0.25, 0.01, 0.2968, 0.01461, 0.3418, 0.02827, 0.3833, 0.05045, 0.4197, 0.08029, 0.4496, 0.1167, 0.4717, 0.1582, 0.4854, 0.2032, 0.49, 0.25, 0.4854, 0.2968, 0.4717, 0.3418, 0.4496, 0.3833, 0.4197, 0.4197, 0.3833, 0.4496, 0.3418, 0.4717, 0.0625, 0.5, 0.0625, 1.0, 0.03125, 1.0, 0.03125, 0.5, 0.03125, 0.5, 0.03125, 1.0, 0.0, 1.0, 0.0, 0.5, 0.75, 0.49, 0.7968, 0.4854, 0.8418, 0.4717, 0.8833, 0.4496, 0.9197, 0.4197, 0.9496, 0.3833, 0.9717, 0.3418, 0.9854, 0.2968, 0.99, 0.25, 0.9854, 0.2032, 0.9717, 0.1582, 0.9496, 0.1167, 0.9197, 0.08029, 0.8833, 0.05045, 0.8418, 0.02827, 0.7968, 0.01461, 0.75, 0.01, 0.7032, 0.01461, 0.6582, 0.02827, 0.6167, 0.05045, 0.5803, 0.08029, 0.5504, 0.1167, 0.5283, 0.1582, 0.5146, 0.2032, 0.51, 0.25, 0.5146, 0.2968, 0.5283, 0.3418, 0.5504, 0.3833, 0.5803, 0.4197, 0.6167, 0.4496, 0.6582, 0.4717, 0.7032, 0.4854])
me_cylinder_016.materials.append(mat_material_001)
me_cylinder_016.update()

# ---- objects
ob_camera = bpy.data.objects.new('Camera', cam_camera)
ob_light_base = bpy.data.objects.new('Light Base', me_cylinder_015)
ob_light_holder = bpy.data.objects.new('Light Holder', me_cube_001)
ob_light = bpy.data.objects.new('Light', me_cylinder_016)

# ---- transforms, parenting, visibility, modifiers, constraints
ob_camera.location = (7.359, -6.926, 4.958)
ob_camera.rotation_euler = (1.109, 0.0, 0.8149)
ob_camera.lock_rotations_4d = False
ob_camera.empty_display_type = 'ARROWS'
ob_camera.color = (0.0, 0.0, 0.0, 0.0)
ob_camera.display_type = 'WIRE'
ob_camera.lineart.crease_threshold = 0.0
ob_light_base.location = (0.0, 0.0, 0.0)
ob_light_base.scale = (1.0, 1.0, 0.09)
_m = ob_light_base.modifiers.new('Remesh', 'REMESH')
ob_light_holder.location = (0.0, 0.0, -0.09)
ob_light_holder.scale = (0.25, 1.1, 0.05)
_m = ob_light_holder.modifiers.new('Remesh', 'REMESH')
ob_light.location = (1.029e-08, 1.583e-09, -1.167)
ob_light.rotation_euler = (0.0, -0.7854, 0.0)
ob_light.scale = (0.85, 0.85, 0.5)
_m = ob_light.modifiers.new('Remesh', 'REMESH')

# ---- collection membership
col_collection.objects.link(ob_camera)
col_collection.objects.link(ob_light_base)
col_collection.objects.link(ob_light_holder)
col_collection.objects.link(ob_light)

# ---- scene / render settings (as saved in the file)
scene.camera = ob_camera
scene.frame_start = 1; scene.frame_end = 250; scene.frame_set(1)
scene.render.engine = 'BLENDER_EEVEE_NEXT'
bpy.context.view_layer.update()

# ---- added for rendering (the .blend has no usable light): sun
light_auto_sun = bpy.data.lights.new('AutoSun', 'SUN')
light_auto_sun.energy = 3.0
light_auto_sun.angle = 0.0523599
ob_auto_sun = bpy.data.objects.new('AutoSun', light_auto_sun)
scene.collection.objects.link(ob_auto_sun)
ob_auto_sun.rotation_euler = (0.872665, 0.174533, 0.523599)
bpy.context.view_layer.update()
